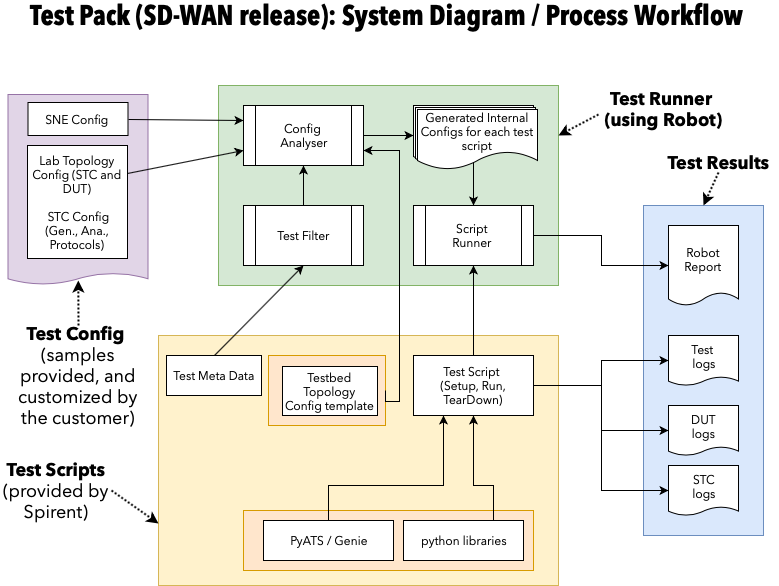

The diagram above was exported from draw.io. Its source (the exported page's mxGraphModel, read from the mxfile embedded in the PNG):
<mxGraphModel dx="683" dy="533" grid="1" gridSize="10" guides="1" tooltips="1" connect="1" arrows="1" fold="1" page="1" pageScale="1" pageWidth="850" pageHeight="1100" math="0" shadow="0">
  <root>
    <mxCell id="6qYYMU4R_XwaoSXSgGLb-0" />
    <mxCell id="6qYYMU4R_XwaoSXSgGLb-1" parent="6qYYMU4R_XwaoSXSgGLb-0" />
    <mxCell id="6qYYMU4R_XwaoSXSgGLb-24" value="" style="rounded=0;whiteSpace=wrap;html=1;fillColor=#fff2cc;strokeColor=#d6b656;fontFamily=Avenir Next;" parent="6qYYMU4R_XwaoSXSgGLb-1" vertex="1">
      <mxGeometry x="170" y="350" width="400" height="250" as="geometry" />
    </mxCell>
    <mxCell id="CaEBUWByitHdaXD5pzeK-8" value="" style="rounded=0;whiteSpace=wrap;html=1;fillColor=#ffe6cc;strokeColor=#d79b00;fontFamily=Avenir Next;" parent="6qYYMU4R_XwaoSXSgGLb-1" vertex="1">
      <mxGeometry x="280" y="370" width="117" height="70" as="geometry" />
    </mxCell>
    <mxCell id="6qYYMU4R_XwaoSXSgGLb-43" value="" style="rounded=0;whiteSpace=wrap;html=1;fillColor=#ffe6cc;strokeColor=#d79b00;fontFamily=Avenir Next;" parent="6qYYMU4R_XwaoSXSgGLb-1" vertex="1">
      <mxGeometry x="255" y="525" width="290" height="60" as="geometry" />
    </mxCell>
    <mxCell id="6qYYMU4R_XwaoSXSgGLb-33" value="" style="rounded=0;whiteSpace=wrap;html=1;fillColor=#dae8fc;strokeColor=#6c8ebf;fontFamily=Avenir Next;" parent="6qYYMU4R_XwaoSXSgGLb-1" vertex="1">
      <mxGeometry x="655" y="220" width="120" height="330" as="geometry" />
    </mxCell>
    <mxCell id="6qYYMU4R_XwaoSXSgGLb-21" value="" style="rounded=0;whiteSpace=wrap;html=1;fillColor=#d5e8d4;strokeColor=#82b366;fontFamily=Avenir Next;" parent="6qYYMU4R_XwaoSXSgGLb-1" vertex="1">
      <mxGeometry x="230" y="100" width="340" height="200" as="geometry" />
    </mxCell>
    <mxCell id="6qYYMU4R_XwaoSXSgGLb-19" style="edgeStyle=none;rounded=0;orthogonalLoop=1;jettySize=auto;html=1;exitX=1;exitY=0.5;exitDx=0;exitDy=0;entryX=0;entryY=0.5;entryDx=0;entryDy=0;fontFamily=Avenir Next;" parent="6qYYMU4R_XwaoSXSgGLb-1" source="6qYYMU4R_XwaoSXSgGLb-2" target="6qYYMU4R_XwaoSXSgGLb-5" edge="1">
      <mxGeometry relative="1" as="geometry" />
    </mxCell>
    <mxCell id="6qYYMU4R_XwaoSXSgGLb-2" value="Config &lt;br&gt;Analyser&lt;br&gt;" style="shape=process;whiteSpace=wrap;html=1;backgroundOutline=1;fontFamily=Avenir Next;" parent="6qYYMU4R_XwaoSXSgGLb-1" vertex="1">
      <mxGeometry x="255" y="120" width="120" height="60" as="geometry" />
    </mxCell>
    <mxCell id="6qYYMU4R_XwaoSXSgGLb-18" style="edgeStyle=none;rounded=0;orthogonalLoop=1;jettySize=auto;html=1;exitX=0.5;exitY=0;exitDx=0;exitDy=0;entryX=0.5;entryY=1;entryDx=0;entryDy=0;fontFamily=Avenir Next;" parent="6qYYMU4R_XwaoSXSgGLb-1" source="6qYYMU4R_XwaoSXSgGLb-3" target="6qYYMU4R_XwaoSXSgGLb-2" edge="1">
      <mxGeometry relative="1" as="geometry" />
    </mxCell>
    <mxCell id="6qYYMU4R_XwaoSXSgGLb-3" value="Test Filter&lt;br&gt;" style="shape=process;whiteSpace=wrap;html=1;backgroundOutline=1;fontFamily=Avenir Next;" parent="6qYYMU4R_XwaoSXSgGLb-1" vertex="1">
      <mxGeometry x="255" y="220" width="120" height="60" as="geometry" />
    </mxCell>
    <mxCell id="6qYYMU4R_XwaoSXSgGLb-38" style="edgeStyle=orthogonalEdgeStyle;rounded=0;orthogonalLoop=1;jettySize=auto;html=1;exitX=1;exitY=0.5;exitDx=0;exitDy=0;fontFamily=Avenir Next;" parent="6qYYMU4R_XwaoSXSgGLb-1" source="6qYYMU4R_XwaoSXSgGLb-4" target="6qYYMU4R_XwaoSXSgGLb-37" edge="1">
      <mxGeometry relative="1" as="geometry" />
    </mxCell>
    <mxCell id="6qYYMU4R_XwaoSXSgGLb-4" value="Script &lt;br&gt;Runner&amp;nbsp;&lt;br&gt;" style="shape=process;whiteSpace=wrap;html=1;backgroundOutline=1;fontFamily=Avenir Next;" parent="6qYYMU4R_XwaoSXSgGLb-1" vertex="1">
      <mxGeometry x="425" y="220" width="120" height="60" as="geometry" />
    </mxCell>
    <mxCell id="6qYYMU4R_XwaoSXSgGLb-5" value="" style="shape=document;whiteSpace=wrap;html=1;boundedLbl=1;fontFamily=Avenir Next;" parent="6qYYMU4R_XwaoSXSgGLb-1" vertex="1">
      <mxGeometry x="425" y="120" width="120" height="60" as="geometry" />
    </mxCell>
    <mxCell id="6qYYMU4R_XwaoSXSgGLb-7" value="" style="shape=document;whiteSpace=wrap;html=1;boundedLbl=1;fontFamily=Avenir Next;" parent="6qYYMU4R_XwaoSXSgGLb-1" vertex="1">
      <mxGeometry x="427" y="122" width="120" height="60" as="geometry" />
    </mxCell>
    <mxCell id="6qYYMU4R_XwaoSXSgGLb-20" style="edgeStyle=none;rounded=0;orthogonalLoop=1;jettySize=auto;html=1;entryX=0.5;entryY=0;entryDx=0;entryDy=0;exitX=0.467;exitY=0.867;exitDx=0;exitDy=0;exitPerimeter=0;fontFamily=Avenir Next;" parent="6qYYMU4R_XwaoSXSgGLb-1" source="6qYYMU4R_XwaoSXSgGLb-8" target="6qYYMU4R_XwaoSXSgGLb-4" edge="1">
      <mxGeometry relative="1" as="geometry" />
    </mxCell>
    <mxCell id="6qYYMU4R_XwaoSXSgGLb-8" value="Generated Internal Configs for each test script&lt;br&gt;" style="shape=document;whiteSpace=wrap;html=1;boundedLbl=1;fontFamily=Avenir Next;" parent="6qYYMU4R_XwaoSXSgGLb-1" vertex="1">
      <mxGeometry x="429" y="124" width="120" height="60" as="geometry" />
    </mxCell>
    <mxCell id="6qYYMU4R_XwaoSXSgGLb-9" value="" style="shape=document;whiteSpace=wrap;html=1;boundedLbl=1;size=0.06;fontFamily=Avenir Next;fillColor=#e1d5e7;strokeColor=#9673a6;" parent="6qYYMU4R_XwaoSXSgGLb-1" vertex="1">
      <mxGeometry x="19.5" y="109" width="140" height="190" as="geometry" />
    </mxCell>
    <mxCell id="6qYYMU4R_XwaoSXSgGLb-16" style="edgeStyle=none;rounded=0;orthogonalLoop=1;jettySize=auto;html=1;exitX=1;exitY=0.25;exitDx=0;exitDy=0;entryX=0;entryY=0.75;entryDx=0;entryDy=0;fontFamily=Avenir Next;" parent="6qYYMU4R_XwaoSXSgGLb-1" source="6qYYMU4R_XwaoSXSgGLb-13" target="6qYYMU4R_XwaoSXSgGLb-2" edge="1">
      <mxGeometry relative="1" as="geometry" />
    </mxCell>
    <mxCell id="6qYYMU4R_XwaoSXSgGLb-13" value="Lab Topology Config (STC and DUT)&lt;br&gt;&lt;br&gt;&amp;nbsp;STC Config (Gen., Ana., Protocols)" style="rounded=0;whiteSpace=wrap;html=1;fontFamily=Avenir Next;" parent="6qYYMU4R_XwaoSXSgGLb-1" vertex="1">
      <mxGeometry x="39" y="160" width="100" height="113" as="geometry" />
    </mxCell>
    <mxCell id="6qYYMU4R_XwaoSXSgGLb-26" style="edgeStyle=none;rounded=0;orthogonalLoop=1;jettySize=auto;html=1;exitX=0.5;exitY=0;exitDx=0;exitDy=0;fontFamily=Avenir Next;" parent="6qYYMU4R_XwaoSXSgGLb-1" source="6qYYMU4R_XwaoSXSgGLb-23" target="6qYYMU4R_XwaoSXSgGLb-4" edge="1">
      <mxGeometry relative="1" as="geometry" />
    </mxCell>
    <mxCell id="6qYYMU4R_XwaoSXSgGLb-50" style="edgeStyle=orthogonalEdgeStyle;rounded=0;orthogonalLoop=1;jettySize=auto;html=1;exitX=1;exitY=0.5;exitDx=0;exitDy=0;entryX=0;entryY=0.5;entryDx=0;entryDy=0;fontFamily=Avenir Next;" parent="6qYYMU4R_XwaoSXSgGLb-1" source="6qYYMU4R_XwaoSXSgGLb-23" target="6qYYMU4R_XwaoSXSgGLb-36" edge="1">
      <mxGeometry relative="1" as="geometry" />
    </mxCell>
    <mxCell id="6qYYMU4R_XwaoSXSgGLb-51" style="edgeStyle=orthogonalEdgeStyle;rounded=0;orthogonalLoop=1;jettySize=auto;html=1;exitX=1;exitY=0.5;exitDx=0;exitDy=0;entryX=0;entryY=0.5;entryDx=0;entryDy=0;fontFamily=Avenir Next;" parent="6qYYMU4R_XwaoSXSgGLb-1" source="6qYYMU4R_XwaoSXSgGLb-23" target="6qYYMU4R_XwaoSXSgGLb-48" edge="1">
      <mxGeometry relative="1" as="geometry" />
    </mxCell>
    <mxCell id="6qYYMU4R_XwaoSXSgGLb-52" style="edgeStyle=orthogonalEdgeStyle;rounded=0;orthogonalLoop=1;jettySize=auto;html=1;exitX=1;exitY=0.5;exitDx=0;exitDy=0;entryX=0;entryY=0.5;entryDx=0;entryDy=0;fontFamily=Avenir Next;" parent="6qYYMU4R_XwaoSXSgGLb-1" source="6qYYMU4R_XwaoSXSgGLb-23" target="6qYYMU4R_XwaoSXSgGLb-49" edge="1">
      <mxGeometry relative="1" as="geometry" />
    </mxCell>
    <mxCell id="6qYYMU4R_XwaoSXSgGLb-23" value="Test Script&amp;nbsp;&lt;br&gt;(Setup, Run, TearDown)&lt;br&gt;" style="rounded=0;whiteSpace=wrap;html=1;fontFamily=Avenir Next;" parent="6qYYMU4R_XwaoSXSgGLb-1" vertex="1">
      <mxGeometry x="425" y="370" width="120" height="60" as="geometry" />
    </mxCell>
    <mxCell id="6qYYMU4R_XwaoSXSgGLb-36" value="Test&amp;nbsp;&lt;br&gt;logs&lt;br&gt;" style="shape=document;whiteSpace=wrap;html=1;boundedLbl=1;size=0.175;fontFamily=Avenir Next;" parent="6qYYMU4R_XwaoSXSgGLb-1" vertex="1">
      <mxGeometry x="680" y="350" width="70" height="50" as="geometry" />
    </mxCell>
    <mxCell id="6qYYMU4R_XwaoSXSgGLb-37" value="Robot Report" style="shape=document;whiteSpace=wrap;html=1;boundedLbl=1;size=0.1625;fontFamily=Avenir Next;" parent="6qYYMU4R_XwaoSXSgGLb-1" vertex="1">
      <mxGeometry x="680" y="240" width="70" height="80" as="geometry" />
    </mxCell>
    <mxCell id="6qYYMU4R_XwaoSXSgGLb-47" style="edgeStyle=orthogonalEdgeStyle;rounded=0;orthogonalLoop=1;jettySize=auto;html=1;exitX=0.75;exitY=0;exitDx=0;exitDy=0;entryX=0.5;entryY=1;entryDx=0;entryDy=0;fontFamily=Avenir Next;" parent="6qYYMU4R_XwaoSXSgGLb-1" source="GzH1xEcLvQymp0EbrxO9-0" target="6qYYMU4R_XwaoSXSgGLb-23" edge="1">
      <mxGeometry relative="1" as="geometry">
        <mxPoint x="503" y="480" as="sourcePoint" />
        <Array as="points">
          <mxPoint x="505" y="500" />
          <mxPoint x="485" y="500" />
        </Array>
      </mxGeometry>
    </mxCell>
    <mxCell id="6qYYMU4R_XwaoSXSgGLb-45" style="edgeStyle=orthogonalEdgeStyle;rounded=0;orthogonalLoop=1;jettySize=auto;html=1;exitX=0.5;exitY=0;exitDx=0;exitDy=0;entryX=0.25;entryY=1;entryDx=0;entryDy=0;fontFamily=Avenir Next;" parent="6qYYMU4R_XwaoSXSgGLb-1" source="6qYYMU4R_XwaoSXSgGLb-44" target="6qYYMU4R_XwaoSXSgGLb-23" edge="1">
      <mxGeometry relative="1" as="geometry">
        <Array as="points">
          <mxPoint x="340" y="500" />
          <mxPoint x="455" y="500" />
        </Array>
      </mxGeometry>
    </mxCell>
    <mxCell id="6qYYMU4R_XwaoSXSgGLb-44" value="PyATS / Genie" style="rounded=0;whiteSpace=wrap;html=1;fontFamily=Avenir Next;" parent="6qYYMU4R_XwaoSXSgGLb-1" vertex="1">
      <mxGeometry x="275" y="535" width="130" height="40" as="geometry" />
    </mxCell>
    <mxCell id="6qYYMU4R_XwaoSXSgGLb-48" value="DUT&lt;br&gt;logs&lt;br&gt;" style="shape=document;whiteSpace=wrap;html=1;boundedLbl=1;size=0.175;fontFamily=Avenir Next;" parent="6qYYMU4R_XwaoSXSgGLb-1" vertex="1">
      <mxGeometry x="680" y="420" width="70" height="50" as="geometry" />
    </mxCell>
    <mxCell id="6qYYMU4R_XwaoSXSgGLb-49" value="STC&lt;br&gt;logs&lt;br&gt;" style="shape=document;whiteSpace=wrap;html=1;boundedLbl=1;size=0.175;fontFamily=Avenir Next;" parent="6qYYMU4R_XwaoSXSgGLb-1" vertex="1">
      <mxGeometry x="680" y="480" width="70" height="50" as="geometry" />
    </mxCell>
    <mxCell id="GzH1xEcLvQymp0EbrxO9-0" value="python libraries" style="rounded=0;whiteSpace=wrap;html=1;fontFamily=Avenir Next;" parent="6qYYMU4R_XwaoSXSgGLb-1" vertex="1">
      <mxGeometry x="415" y="535" width="120" height="40" as="geometry" />
    </mxCell>
    <mxCell id="GzH1xEcLvQymp0EbrxO9-6" style="edgeStyle=none;rounded=0;orthogonalLoop=1;jettySize=auto;html=1;exitX=0.5;exitY=1;exitDx=0;exitDy=0;entryX=0.5;entryY=0;entryDx=0;entryDy=0;fontFamily=Avenir Next;fontSize=18;dashed=1;strokeWidth=2;dashPattern=1 1;" parent="6qYYMU4R_XwaoSXSgGLb-1" source="GzH1xEcLvQymp0EbrxO9-1" target="6qYYMU4R_XwaoSXSgGLb-33" edge="1">
      <mxGeometry relative="1" as="geometry" />
    </mxCell>
    <mxCell id="GzH1xEcLvQymp0EbrxO9-1" value="Test Results" style="text;html=1;strokeColor=none;fillColor=none;align=center;verticalAlign=middle;whiteSpace=wrap;rounded=0;fontFamily=Avenir Next;fontStyle=1;fontSize=18;" parent="6qYYMU4R_XwaoSXSgGLb-1" vertex="1">
      <mxGeometry x="670" y="167" width="120" height="20" as="geometry" />
    </mxCell>
    <mxCell id="GzH1xEcLvQymp0EbrxO9-8" style="edgeStyle=none;rounded=0;orthogonalLoop=1;jettySize=auto;html=1;exitX=0;exitY=0.75;exitDx=0;exitDy=0;entryX=1;entryY=0.25;entryDx=0;entryDy=0;dashed=1;dashPattern=1 1;strokeWidth=2;fontFamily=Avenir Next;fontSize=18;" parent="6qYYMU4R_XwaoSXSgGLb-1" source="GzH1xEcLvQymp0EbrxO9-7" target="6qYYMU4R_XwaoSXSgGLb-21" edge="1">
      <mxGeometry relative="1" as="geometry" />
    </mxCell>
    <mxCell id="GzH1xEcLvQymp0EbrxO9-7" value="Test Runner &lt;br&gt;(using Robot)" style="text;html=1;strokeColor=none;fillColor=none;align=center;verticalAlign=middle;whiteSpace=wrap;rounded=0;fontFamily=Avenir Next;fontStyle=1;fontSize=18;" parent="6qYYMU4R_XwaoSXSgGLb-1" vertex="1">
      <mxGeometry x="610" y="114" width="130" height="20" as="geometry" />
    </mxCell>
    <mxCell id="GzH1xEcLvQymp0EbrxO9-10" style="edgeStyle=none;rounded=0;orthogonalLoop=1;jettySize=auto;html=1;exitX=1;exitY=0.5;exitDx=0;exitDy=0;entryX=0;entryY=0.75;entryDx=0;entryDy=0;dashed=1;dashPattern=1 1;strokeWidth=2;fontFamily=Avenir Next;fontSize=18;" parent="6qYYMU4R_XwaoSXSgGLb-1" source="GzH1xEcLvQymp0EbrxO9-9" target="6qYYMU4R_XwaoSXSgGLb-24" edge="1">
      <mxGeometry relative="1" as="geometry" />
    </mxCell>
    <mxCell id="GzH1xEcLvQymp0EbrxO9-9" value="Test Scripts &lt;span style=&quot;font-weight: normal&quot;&gt;(provided by Spirent)&lt;/span&gt;" style="text;html=1;strokeColor=none;fillColor=none;align=center;verticalAlign=middle;whiteSpace=wrap;rounded=0;fontFamily=Avenir Next;fontStyle=1;fontSize=18;" parent="6qYYMU4R_XwaoSXSgGLb-1" vertex="1">
      <mxGeometry x="12.5" y="490" width="110" height="30" as="geometry" />
    </mxCell>
    <mxCell id="GzH1xEcLvQymp0EbrxO9-14" style="edgeStyle=none;rounded=0;orthogonalLoop=1;jettySize=auto;html=1;dashed=1;dashPattern=1 1;strokeWidth=2;fontFamily=Avenir Next;fontSize=18;" parent="6qYYMU4R_XwaoSXSgGLb-1" edge="1">
      <mxGeometry relative="1" as="geometry">
        <mxPoint x="90" y="340" as="sourcePoint" />
        <mxPoint x="89.80448717948718" y="295" as="targetPoint" />
      </mxGeometry>
    </mxCell>
    <mxCell id="GzH1xEcLvQymp0EbrxO9-13" value="Test Config&amp;nbsp;&lt;br&gt;&lt;span style=&quot;font-weight: normal&quot;&gt;(samples provided, and customized by the customer)&lt;/span&gt;" style="text;html=1;strokeColor=none;fillColor=none;align=center;verticalAlign=middle;whiteSpace=wrap;rounded=0;fontFamily=Avenir Next;fontStyle=1;fontSize=18;" parent="6qYYMU4R_XwaoSXSgGLb-1" vertex="1">
      <mxGeometry x="19.5" y="360" width="140" height="60" as="geometry" />
    </mxCell>
    <mxCell id="GzH1xEcLvQymp0EbrxO9-15" value="Test Pack (SD-WAN release): System Diagram / Process Workflow" style="text;html=1;strokeColor=none;fillColor=none;align=left;verticalAlign=middle;whiteSpace=wrap;rounded=0;fontFamily=Avenir Next Condensed;fontStyle=1;fontSize=28;" parent="6qYYMU4R_XwaoSXSgGLb-1" vertex="1">
      <mxGeometry x="40" y="20" width="730" height="20" as="geometry" />
    </mxCell>
    <mxCell id="GzH1xEcLvQymp0EbrxO9-16" value="&lt;font style=&quot;line-height: 100%&quot;&gt;&lt;font style=&quot;font-size: 12px ; font-style: normal&quot;&gt;SNE Config&amp;nbsp;&lt;/font&gt;&lt;br&gt;&lt;/font&gt;" style="rounded=0;whiteSpace=wrap;html=1;fontFamily=Avenir Next;fontStyle=2" parent="6qYYMU4R_XwaoSXSgGLb-1" vertex="1">
      <mxGeometry x="39.5" y="117" width="100" height="33" as="geometry" />
    </mxCell>
    <mxCell id="GzH1xEcLvQymp0EbrxO9-21" style="edgeStyle=none;rounded=0;orthogonalLoop=1;jettySize=auto;html=1;exitX=1;exitY=0.5;exitDx=0;exitDy=0;entryX=0;entryY=0.25;entryDx=0;entryDy=0;fontFamily=Avenir Next;" parent="6qYYMU4R_XwaoSXSgGLb-1" source="GzH1xEcLvQymp0EbrxO9-16" target="6qYYMU4R_XwaoSXSgGLb-2" edge="1">
      <mxGeometry relative="1" as="geometry">
        <mxPoint x="150" y="145" as="sourcePoint" />
        <mxPoint x="265" y="145" as="targetPoint" />
      </mxGeometry>
    </mxCell>
    <mxCell id="JF11nJcc2MSIwFN0goG0-1" style="edgeStyle=none;rounded=0;orthogonalLoop=1;jettySize=auto;html=1;fontFamily=Avenir Next;exitX=0.5;exitY=0;exitDx=0;exitDy=0;" parent="6qYYMU4R_XwaoSXSgGLb-1" source="CaEBUWByitHdaXD5pzeK-1" edge="1">
      <mxGeometry relative="1" as="geometry">
        <mxPoint x="315" y="370" as="sourcePoint" />
        <mxPoint x="315" y="280" as="targetPoint" />
      </mxGeometry>
    </mxCell>
    <mxCell id="CaEBUWByitHdaXD5pzeK-1" value="Test Meta Data" style="rounded=0;whiteSpace=wrap;html=1;fontFamily=Avenir Next;" parent="6qYYMU4R_XwaoSXSgGLb-1" vertex="1">
      <mxGeometry x="178" y="370" width="95" height="40" as="geometry" />
    </mxCell>
    <mxCell id="CaEBUWByitHdaXD5pzeK-3" value="Testbed Topology Config template" style="rounded=0;whiteSpace=wrap;html=1;fontFamily=Avenir Next;" parent="6qYYMU4R_XwaoSXSgGLb-1" vertex="1">
      <mxGeometry x="294" y="381" width="95" height="49" as="geometry" />
    </mxCell>
    <mxCell id="CaEBUWByitHdaXD5pzeK-14" style="edgeStyle=orthogonalEdgeStyle;rounded=0;orthogonalLoop=1;jettySize=auto;html=1;fontFamily=Avenir Next;exitX=1;exitY=0.5;exitDx=0;exitDy=0;entryX=1;entryY=0.75;entryDx=0;entryDy=0;" parent="6qYYMU4R_XwaoSXSgGLb-1" source="CaEBUWByitHdaXD5pzeK-8" target="6qYYMU4R_XwaoSXSgGLb-2" edge="1">
      <mxGeometry relative="1" as="geometry">
        <mxPoint x="411" y="416" as="sourcePoint" />
        <mxPoint x="381" y="170" as="targetPoint" />
        <Array as="points">
          <mxPoint x="411" y="416" />
          <mxPoint x="411" y="165" />
        </Array>
      </mxGeometry>
    </mxCell>
  </root>
</mxGraphModel>